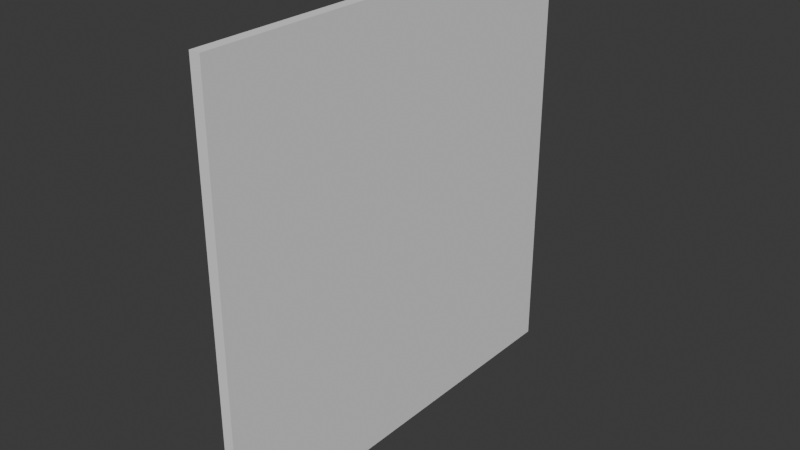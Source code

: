 # Source: FI-001_Wall.blend  (saved by Blender 4.2.66; exported with 4.5.12 LTS)
import bpy
from mathutils import Matrix  # noqa: F401  (used for matrix-valued properties, if any)

bpy.ops.wm.read_factory_settings(use_empty=True)
scene = bpy.context.scene
scene.name = 'Scene'

# ---- collections
col_collection = bpy.data.collections.new('Collection'); scene.collection.children.link(col_collection)
col_export = bpy.data.collections.new('Export'); scene.collection.children.link(col_export)

# ---- world
world_world = bpy.data.worlds.new('World'); scene.world = world_world
world_world.use_nodes = True; world_world.node_tree.nodes.clear()
_N = world_world.node_tree.nodes; _L = world_world.node_tree.links
n0 = _N.new('ShaderNodeOutputWorld'); n0.name = 'World Output'; n0.location = (300, 300)
n1 = _N.new('ShaderNodeBackground'); n1.name = 'Background'; n1.location = (10, 300)
n1.inputs[0].default_value = (0.05088, 0.05088, 0.05088, 1.0)
_L.new(n1.outputs[0], n0.inputs[0])
n0.is_active_output = True
world_world.color = (0.05088, 0.05088, 0.05088)
world_world.sun_shadow_jitter_overblur = 0.0

# ---- meshes
me_cube_002 = bpy.data.meshes.new('Cube.002')
me_cube_002.from_pydata([(-0.025, 0.0, 0.0005391), (-0.025, 0.0, 2.001), (-0.025, 2.0, 0.0005391), (-0.025, 2.0, 2.001), (0.025, 0.0, 0.0005391), (0.025, 0.0, 2.001), (0.025, 2.0, 0.0005391), (0.025, 2.0, 2.001)], [], [(0, 1, 3, 2), (2, 3, 7, 6), (6, 7, 5, 4), (4, 5, 1, 0), (2, 6, 4, 0), (7, 3, 1, 5)])
_uv = me_cube_002.uv_layers.new(name='UVMap')
_uv.uv.foreach_set('vector', [0.375, 0.0, 0.625, 0.0, 0.625, 0.25, 0.375, 0.25, 0.375, 0.25, 0.625, 0.25, 0.625, 0.5, 0.375, 0.5, 0.375, 0.5, 0.625, 0.5, 0.625, 0.75, 0.375, 0.75, 0.375, 0.75, 0.625, 0.75, 0.625, 1.0, 0.375, 1.0, 0.125, 0.5, 0.375, 0.5, 0.375, 0.75, 0.125, 0.75, 0.625, 0.5, 0.875, 0.5, 0.875, 0.75, 0.625, 0.75])
me_cube_002.update()

# ---- objects
ob_wall = bpy.data.objects.new('Wall', me_cube_002)

# ---- transforms, parenting, visibility, modifiers, constraints
ob_wall.location = (0.0, 0.0, 0.0)

# ---- collection membership
col_export.objects.link(ob_wall)

# ---- scene / render settings (as saved in the file)
scene.frame_start = 1; scene.frame_end = 250; scene.frame_set(1)
scene.render.engine = 'BLENDER_EEVEE_NEXT'
bpy.context.view_layer.update()

# ---- added for rendering (the .blend has no active camera and no usable light): camera, sun
cam_auto = bpy.data.cameras.new('AutoCamera')
cam_auto.lens = 50.0
cam_auto.sensor_width = 36.0
cam_auto.clip_end = 1000.0
ob_auto_camera = bpy.data.objects.new('AutoCamera', cam_auto)
scene.collection.objects.link(ob_auto_camera)
ob_auto_camera.location = (2.61734, -2.14081, 3.09441)
ob_auto_camera.rotation_euler = (1.09748, -7.21219e-08, 0.694738)
scene.camera = ob_auto_camera
light_auto_sun = bpy.data.lights.new('AutoSun', 'SUN')
light_auto_sun.energy = 3.0
light_auto_sun.angle = 0.0523599
ob_auto_sun = bpy.data.objects.new('AutoSun', light_auto_sun)
scene.collection.objects.link(ob_auto_sun)
ob_auto_sun.rotation_euler = (0.872665, 0.174533, 0.523599)
bpy.context.view_layer.update()
